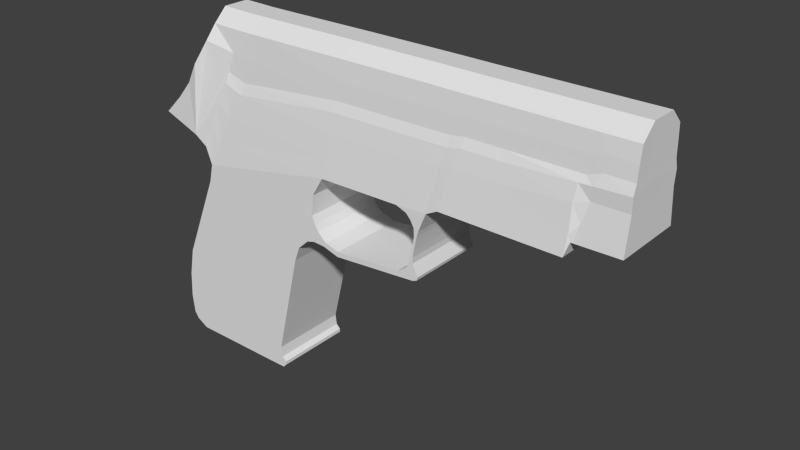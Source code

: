 # Source: gun.blend  (saved by Blender 2.67.0; exported with 4.5.12 LTS)
import bpy
from mathutils import Matrix  # noqa: F401  (used for matrix-valued properties, if any)

bpy.ops.wm.read_factory_settings(use_empty=True)
scene = bpy.context.scene
scene.name = 'Scene'

# ---- collections
col_collection_1 = bpy.data.collections.new('Collection 1'); scene.collection.children.link(col_collection_1)

# ---- materials (node trees are filled in below, after node groups)
mat_material = bpy.data.materials.new('Material')
mat_material.alpha_threshold = 0.0
mat_material.use_transparent_shadow = False
mat_material.roughness = 0.5
mat_material.line_color = (0.0, 0.0, 0.0, 1.0)

# ---- material node trees

# ---- world
world_world = bpy.data.worlds.new('World'); scene.world = world_world
world_world.color = (0.05088, 0.05088, 0.05088)
world_world.use_sun_shadow = False
world_world.sun_shadow_jitter_overblur = 0.0
world_world.cycles.sampling_method = 'MANUAL'
world_world.cycles.sample_map_resolution = 256

# ---- meshes
me_cube = bpy.data.meshes.new('Cube')
me_cube.from_pydata([(4.817, 0.6762, 1.405), (4.817, -0.6938, 1.405), (-4.762, -0.7676, 1.239), (-4.762, 0.7497, 1.239), (4.842, 0.5134, 3.091), (4.842, -0.517, 3.091), (-3.541, -0.517, 3.105), (-3.541, 0.5134, 3.105), (-0.8353, 0.7497, 0.9993), (-0.8353, -0.7676, 0.9993), (-0.5258, 0.5134, 3.097), (-0.5258, -0.517, 3.097), (-2.365, 0.7497, -3.309), (-2.365, -0.7676, -3.309), (-4.23, -0.7676, -3.31), (-4.23, 0.7497, -3.31), (-2.315, -0.517, 3.091), (-2.315, 0.5134, 3.091), (-3.639, -0.7676, 0.4619), (-3.639, 0.7497, 0.4619), (-3.765, 0.7497, 0.7932), (-3.765, -0.7676, 0.7932), (-2.872, 0.5134, 3.091), (-2.872, -0.517, 3.091), (-4.377, -0.7676, 1.617), (-4.377, 0.7497, 1.617), (-3.833, -0.8073, 2.373), (-3.833, 0.7894, 2.373), (-3.642, -0.6559, 2.805), (-3.642, 0.638, 2.805), (-4.087, -0.7676, 1.956), (-4.087, 0.7497, 1.956), (-4.021, 0.7497, 0.9608), (-4.021, -0.7676, 0.9608), (-4.444, 0.7497, -1.615), (-4.444, -0.7676, -1.615), (-3.724, 0.7497, 0.1016), (-3.724, -0.7676, 0.1016), (-4.541, 0.7497, -3.058), (-4.541, -0.7676, -3.058), (-4.584, 0.7497, -2.685), (-4.584, -0.7676, -2.685), (-4.551, -0.7676, -2.163), (-4.551, 0.7497, -2.163), (-4.463, -0.7676, -3.179), (-4.463, 0.7497, -3.179), (-1.955, 0.7497, -3.233), (-1.955, -0.7676, -3.233), (1.06, 0.7497, 0.08128), (1.139, -0.7691, 0.07531), (-1.957, -0.7676, -3.165), (-1.957, 0.7497, -3.165), (-1.238, -0.7691, -0.3254), (-2.019, -0.7676, -3.305), (-2.019, 0.7497, -3.305), (-0.5188, 0.7497, -0.2842), (-0.5212, -0.7691, -0.3845), (-0.5212, 0.7497, -0.3845), (-1.045, -0.7691, 0.08574), (-1.045, 0.7497, 0.08574), (-1.238, 0.7497, -0.3254), (-0.9702, 0.7497, -0.05382), (-2.065, -0.7676, -2.88), (-2.065, 0.7497, -2.88), (1.023, -0.7691, -0.01082), (0.9879, 0.7497, -0.05181), (1.226, -0.7691, -0.2081), (1.226, 0.7497, -0.2081), (0.8477, 0.7497, -0.2694), (0.8208, -0.7691, -0.1728), (1.023, 0.7497, -0.01082), (1.06, -0.7691, 0.08128), (0.9879, -0.7691, -0.05181), (-1.565, 0.7497, -0.8146), (-1.565, -0.7676, -0.8146), (0.8208, 0.7497, -0.1728), (1.141, 0.7497, -0.2431), (-2.037, 0.7497, -3.085), (-2.037, -0.7676, -3.085), (-0.5188, -0.7691, -0.2842), (1.239, 0.7497, -0.1486), (1.139, 0.7497, 0.07531), (-0.9702, -0.7691, -0.05382), (-1.076, -0.7691, -0.2789), (-1.458, -0.7676, -0.5331), (-1.458, 0.7497, -0.5331), (-1.076, 0.7497, -0.2789), (-1.099, 0.7497, 0.2288), (-1.099, -0.7676, 0.2288), (1.141, -0.7691, -0.2431), (0.8477, -0.7691, -0.2694), (0.9543, 0.7497, -0.08018), (0.9543, -0.7691, -0.08018), (1.239, -0.7691, -0.1486), (-0.804, -0.7691, -0.2004), (-0.804, 0.7497, -0.2004), (-0.8467, 0.7497, -0.2911), (-0.8467, -0.7691, -0.2911), (1.086, 0.7497, 0.1863), (1.141, -0.7691, 0.1874), (1.086, -0.7691, 0.1863), (1.141, 0.7497, 0.1874), (1.155, 0.7497, 0.7272), (1.247, -0.7691, 0.6919), (1.155, -0.7691, 0.7272), (1.247, 0.7497, 0.6919), (1.322, -0.7691, 0.8732), (1.322, 0.7497, 0.8732), (0.79, -0.7676, 1.024), (1.083, 0.7497, 0.8552), (-1.061, 0.7497, 0.6249), (-1.061, -0.7676, 0.6249), (1.155, -0.517, 3.096), (1.155, 0.5134, 3.096), (1.083, -0.7691, 0.8552), (0.79, 0.7497, 1.024), (1.398, 0.7497, 1.055), (1.398, -0.7676, 1.055), (1.87, 0.5134, 3.091), (1.87, -0.517, 3.091), (1.162, 0.7497, 0.574), (1.215, -0.7691, 0.5758), (1.162, -0.7691, 0.574), (1.215, 0.7497, 0.5758), (1.189, 0.7497, 0.452), (1.189, -0.7691, 0.452), (1.144, -0.7691, 0.4563), (1.144, 0.7497, 0.4563), (0.9972, 0.7497, 0.9478), (1.356, 0.7497, 0.9548), (1.356, -0.7691, 0.9548), (0.9971, -0.7691, 0.9478), (1.162, 0.7497, 0.3155), (1.115, -0.7691, 0.3213), (1.115, 0.7497, 0.3213), (1.162, -0.7691, 0.3155), (1.617, 0.7497, 1.167), (1.617, -0.7676, 1.167), (2.167, 0.5134, 3.091), (2.167, -0.517, 3.091), (3.892, 0.7497, 1.156), (3.892, -0.7676, 1.156), (4.14, 0.5134, 3.091), (4.14, -0.517, 3.091), (4.501, -0.517, 3.091), (4.501, 0.5134, 3.091), (3.959, -0.6938, 1.393), (3.959, 0.6762, 1.393), (2.836, -0.517, 3.091), (2.836, 0.5134, 3.091), (2.343, -0.7676, 1.163), (2.343, 0.7497, 1.163), (4.817, 0.2195, 1.405), (4.817, -0.2371, 1.405), (4.842, 0.2619, 3.344), (4.842, -0.2512, 3.344), (-2.365, -0.2618, -3.309), (-2.365, 0.244, -3.309), (-2.872, 0.2619, 3.344), (-2.872, -0.2512, 3.344), (-3.541, 0.2619, 3.358), (-3.541, -0.2512, 3.358), (-4.377, 0.244, 1.617), (-4.377, -0.2618, 1.617), (-3.833, -0.2618, 2.373), (-3.833, 0.244, 2.373), (-4.087, 0.244, 1.956), (-4.087, -0.2618, 1.956), (-3.642, 0.244, 2.805), (-3.642, -0.2618, 2.805), (-3.765, 0.244, 0.7932), (-3.765, -0.2618, 0.7932), (-4.762, -0.2618, 1.239), (-4.762, 0.244, 1.239), (-3.639, -0.2618, 0.4619), (-3.639, 0.244, 0.4619), (-4.23, -0.2618, -3.31), (-4.23, 0.244, -3.31), (-3.724, 0.244, 0.1016), (-3.724, -0.2618, 0.1016), (-4.444, 0.244, -1.615), (-4.444, -0.2618, -1.615), (-4.541, 0.244, -3.058), (-4.541, -0.2618, -3.058), (-4.584, 0.244, -2.685), (-4.584, -0.2618, -2.685), (-4.551, 0.244, -2.163), (-4.551, -0.2618, -2.163), (-4.463, 0.244, -3.179), (-4.463, -0.2618, -3.179), (-1.955, -0.2618, -3.233), (-1.955, 0.244, -3.233), (-1.957, -0.2618, -3.165), (-1.957, 0.244, -3.165), (-2.019, -0.2618, -3.305), (-2.019, 0.244, -3.305), (-1.076, 0.2434, -0.2789), (-1.076, -0.2628, -0.2789), (-2.065, -0.2618, -2.88), (-2.065, 0.244, -2.88), (-1.238, 0.2434, -0.3254), (-1.238, -0.2628, -0.3254), (-1.565, -0.2618, -0.8146), (-1.565, 0.244, -0.8146), (1.226, 0.2434, -0.2081), (1.226, -0.2628, -0.2081), (-2.037, -0.2618, -3.085), (-2.037, 0.244, -3.085), (0.8477, -0.2628, -0.2694), (0.8477, 0.2434, -0.2694), (-1.458, -0.2618, -0.5331), (-1.458, 0.244, -0.5331), (1.139, -0.2628, 0.07531), (1.139, 0.2434, 0.07531), (-0.8467, -0.2628, -0.2911), (-0.8467, 0.2434, -0.2911), (-0.5212, -0.2628, -0.3845), (-0.5212, 0.2434, -0.3845), (1.141, 0.2434, -0.2431), (1.141, -0.2628, -0.2431), (1.239, 0.2434, -0.1486), (1.239, -0.2628, -0.1486), (1.141, -0.2628, 0.1874), (1.141, 0.2434, 0.1874), (1.247, -0.2628, 0.6919), (1.247, 0.2434, 0.6919), (1.322, 0.2434, 0.8732), (1.322, -0.2628, 0.8732), (1.87, -0.2512, 3.344), (1.87, 0.2619, 3.344), (1.398, -0.2618, 1.055), (1.398, 0.244, 1.055), (1.155, -0.2512, 3.349), (1.155, 0.2619, 3.349), (1.189, 0.2434, 0.452), (1.189, -0.2628, 0.452), (1.215, 0.2434, 0.5758), (1.215, -0.2628, 0.5758), (1.356, 0.2434, 0.9548), (1.356, -0.2628, 0.9548), (1.162, 0.2434, 0.3155), (1.162, -0.2628, 0.3155), (2.167, -0.2512, 3.344), (2.167, 0.2619, 3.344), (1.617, -0.2618, 1.167), (1.617, 0.244, 1.167), (2.343, -0.2618, 1.163), (2.343, 0.244, 1.163), (2.836, -0.2512, 3.344), (2.836, 0.2619, 3.344), (4.501, -0.2512, 3.344), (4.501, 0.2619, 3.344), (-0.5258, 0.2619, 3.35), (-0.5258, -0.2512, 3.35), (-2.315, -0.2512, 3.344), (-2.315, 0.2619, 3.344), (3.959, -0.2371, 1.393), (3.959, 0.2195, 1.393), (3.892, -0.2618, 1.156), (3.892, 0.244, 1.156), (4.14, -0.2512, 3.344), (4.14, 0.2619, 3.344), (-4.021, 0.244, 0.9608), (-4.021, -0.2618, 0.9608), (4.821, 0.6401, 1.713), (4.826, 0.5974, 2.078), (4.831, 0.6152, 2.344), (4.836, 0.5412, 2.808), (4.821, -0.6555, 1.713), (4.826, -0.6102, 2.078), (4.831, -0.625, 2.344), (4.836, -0.5481, 2.808), (-0.5972, -0.5481, 2.719), (-0.6591, -0.625, 2.193), (-0.721, -0.6751, 1.825), (-0.7829, -0.7252, 1.378), (-0.7829, 0.7097, 1.378), (-0.721, 0.6625, 1.825), (-0.6591, 0.6152, 2.193), (-0.5972, 0.5412, 2.719), (-3.415, 0.7097, 0.9302), (-3.15, 0.6625, 1.484), (-2.885, 0.6152, 1.958), (-2.62, 0.5412, 2.591), (-2.62, -0.5481, 2.591), (-2.885, -0.625, 1.958), (-3.15, -0.6751, 1.484), (-3.415, -0.7252, 0.9302), (-3.078, -0.5481, 2.667), (-3.257, -0.6249, 2.1), (-3.435, -0.6751, 1.693), (-3.614, -0.7252, 1.205), (-3.614, 0.7097, 1.205), (-3.435, 0.6625, 1.693), (-3.257, 0.6152, 2.1), (-3.078, 0.5412, 2.667), (1.478, 0.7097, 1.423), (1.572, 0.6625, 1.857), (1.667, 0.6152, 2.213), (1.761, 0.5412, 2.727), (1.761, -0.5481, 2.727), (1.667, -0.625, 2.213), (1.572, -0.6751, 1.857), (1.478, -0.7252, 1.423), (0.8518, 0.7097, 1.398), (0.9248, 0.6625, 1.84), (0.9978, 0.6152, 2.203), (1.071, 0.5412, 2.724), (1.071, -0.5481, 2.724), (0.9978, -0.625, 2.203), (0.9248, -0.6751, 1.84), (0.8518, -0.7252, 1.398), (1.71, 0.7097, 1.516), (1.82, 0.6625, 1.929), (1.93, 0.6152, 2.262), (2.04, 0.5412, 2.753), (2.04, -0.5481, 2.753), (1.93, -0.625, 2.262), (1.82, -0.6751, 1.929), (1.71, -0.7252, 1.516), (2.722, -0.5481, 2.752), (2.623, -0.625, 2.26), (2.525, -0.6751, 1.926), (2.426, -0.7252, 1.512), (2.426, 0.7097, 1.512), (2.525, 0.6625, 1.926), (2.623, 0.6152, 2.26), (2.722, 0.5412, 2.752), (4.384, -0.5481, 2.807), (4.196, -0.625, 2.322), (4.18, -0.6102, 2.075), (4.078, -0.6555, 1.709), (4.078, 0.6401, 1.709), (4.18, 0.5974, 2.075), (4.196, 0.6152, 2.322), (4.384, 0.5412, 2.807), (3.934, 0.7097, 1.52), (3.931, 0.6625, 2.0), (3.967, 0.6152, 2.309), (4.082, 0.5412, 2.751), (4.082, -0.5481, 2.751), (3.967, -0.625, 2.309), (3.931, -0.6751, 2.0), (3.934, -0.7252, 1.52), (4.836, 0.2456, 2.896), (4.831, 0.2542, 2.409), (4.826, 0.2255, 2.121), (4.821, 0.2223, 1.733), (4.836, -0.2419, 2.896), (4.831, -0.2558, 2.409), (4.826, -0.2336, 2.121), (4.821, -0.2355, 1.733), (-4.011, 1.271, 2.027), (4.832, 0.5577, 2.531), (4.832, -0.5666, 2.531), (-0.642, -0.5666, 2.382), (-0.642, 0.5577, 2.382), (-2.812, 0.5577, 2.177), (-2.812, -0.5666, 2.177), (-3.207, -0.5666, 2.301), (-3.207, 0.5577, 2.301), (1.693, 0.5577, 2.399), (1.693, -0.5666, 2.399), (1.018, 0.5577, 2.391), (1.018, -0.5666, 2.391), (1.96, 0.5577, 2.442), (1.96, -0.5666, 2.442), (2.651, -0.5666, 2.44), (2.651, 0.5577, 2.44), (4.31, -0.5666, 2.529), (4.31, 0.5577, 2.529), (4.047, 0.5577, 2.437), (4.047, -0.5666, 2.437), (4.832, 0.236, 2.602), (4.832, -0.2366, 2.602)], [], [(263, 33, 2, 172), (158, 22, 7, 160), (348, 155, 5, 271), (21, 291, 290, 289, 359, 288, 23, 6, 28, 26, 30, 24, 2, 33), (174, 179, 37, 18), (22, 295, 360, 294, 293, 292, 20, 32, 3, 25, 31, 27, 29, 7), (114, 106, 130, 131), (134, 133, 126, 127), (304, 115, 8, 276), (276, 8, 19, 280), (272, 11, 16, 284), (156, 13, 14, 176), (194, 53, 13, 156), (19, 8, 110, 87, 85, 73, 63, 77, 51, 46, 54, 12, 15, 45, 38, 40, 43, 34, 36), (9, 18, 37, 35, 42, 41, 39, 44, 14, 13, 53, 47, 50, 78, 62, 74, 84, 88, 111), (174, 18, 21, 171), (250, 144, 5, 155), (284, 16, 23, 288), (280, 19, 20, 292), (169, 164, 26, 28), (173, 162, 25, 3), (160, 7, 29, 168), (180, 34, 43, 186), (186, 43, 40, 184), (164, 167, 30, 26), (167, 163, 24, 30), (188, 45, 15, 177), (184, 40, 38, 182), (182, 38, 45, 188), (192, 50, 47, 190), (206, 78, 50, 192), (190, 47, 53, 194), (196, 86, 96, 215), (202, 74, 62, 198), (210, 84, 74, 202), (198, 62, 78, 206), (86, 61, 95, 96), (82, 83, 97, 94), (110, 111, 88, 87), (61, 82, 94, 95), (215, 96, 57, 217), (200, 60, 86, 196), (60, 59, 61, 86), (58, 52, 83, 82), (59, 58, 82, 61), (79, 56, 90, 69), (211, 85, 60, 200), (88, 84, 52, 58), (85, 87, 59, 60), (70, 64, 71, 48), (55, 79, 69, 75), (94, 97, 56, 79), (87, 88, 58, 59), (217, 57, 68, 209), (96, 95, 55, 57), (95, 94, 79, 55), (57, 55, 75, 68), (48, 71, 100, 98), (220, 80, 81, 213), (80, 70, 48, 81), (64, 93, 49, 71), (91, 92, 72, 65), (218, 76, 67, 204), (76, 91, 65, 67), (92, 89, 66, 72), (75, 69, 92, 91), (209, 68, 76, 218), (68, 75, 91, 76), (69, 90, 89, 92), (67, 65, 70, 80), (65, 72, 64, 70), (204, 67, 80, 220), (72, 66, 93, 64), (236, 123, 105, 225), (71, 49, 99, 100), (81, 48, 98, 101), (213, 81, 101, 223), (109, 114, 131, 128), (120, 122, 104, 102), (122, 121, 103, 104), (123, 120, 102, 105), (226, 107, 129, 238), (124, 127, 120, 123), (104, 103, 106, 114), (8, 9, 111, 110), (233, 113, 10, 252), (102, 104, 114, 109), (296, 116, 115, 304), (225, 105, 107, 226), (244, 137, 117, 230), (312, 136, 116, 296), (316, 139, 119, 300), (232, 112, 119, 228), (115, 108, 9, 8), (308, 112, 11, 272), (129, 128, 115, 116), (105, 102, 109, 107), (238, 129, 116, 231), (128, 131, 108, 115), (131, 130, 117, 108), (300, 119, 112, 308), (98, 100, 133, 134), (107, 109, 128, 129), (240, 132, 124, 234), (132, 134, 127, 124), (127, 126, 122, 120), (133, 135, 125, 126), (100, 99, 135, 133), (234, 124, 123, 236), (126, 125, 121, 122), (223, 101, 132, 240), (101, 98, 134, 132), (228, 119, 139, 242), (246, 150, 137, 244), (324, 151, 136, 312), (320, 148, 139, 316), (258, 141, 150, 246), (271, 5, 144, 328), (340, 143, 148, 320), (336, 140, 151, 324), (242, 139, 148, 248), (328, 144, 143, 340), (248, 148, 143, 260), (264, 0, 147, 332), (332, 147, 140, 336), (256, 146, 141, 258), (260, 143, 144, 250), (153, 1, 146, 256), (178, 36, 34, 180), (254, 16, 11, 253), (159, 23, 16, 254), (262, 32, 20, 170), (32, 262, 173, 3), (262, 263, 172, 173), (23, 159, 161, 6), (159, 158, 160, 161), (267, 4, 154, 344), (344, 154, 155, 348), (19, 36, 178, 175), (175, 178, 179, 174), (12, 157, 177, 15), (157, 156, 176, 177), (54, 195, 157, 12), (195, 194, 156, 157), (19, 175, 170, 20), (175, 174, 171, 170), (145, 251, 154, 4), (251, 250, 155, 154), (29, 27, 165, 168), (168, 165, 164, 169), (2, 24, 163, 172), (172, 163, 162, 173), (6, 161, 169, 28), (161, 160, 168, 169), (35, 181, 187, 42), (181, 180, 186, 187), (42, 187, 185, 41), (187, 186, 184, 185), (27, 31, 166, 165), (165, 166, 167, 164), (31, 25, 162, 166), (166, 162, 163, 167), (44, 189, 176, 14), (189, 188, 177, 176), (41, 185, 183, 39), (185, 184, 182, 183), (39, 183, 189, 44), (183, 182, 188, 189), (51, 193, 191, 46), (193, 192, 190, 191), (77, 207, 193, 51), (207, 206, 192, 193), (46, 191, 195, 54), (191, 190, 194, 195), (83, 197, 214, 97), (197, 196, 215, 214), (73, 203, 199, 63), (203, 202, 198, 199), (85, 211, 203, 73), (211, 210, 202, 203), (63, 199, 207, 77), (199, 198, 206, 207), (97, 214, 216, 56), (214, 215, 217, 216), (52, 201, 197, 83), (201, 200, 196, 197), (84, 210, 201, 52), (210, 211, 200, 201), (56, 216, 208, 90), (216, 217, 209, 208), (93, 221, 212, 49), (221, 220, 213, 212), (89, 219, 205, 66), (219, 218, 204, 205), (90, 208, 219, 89), (208, 209, 218, 219), (66, 205, 221, 93), (205, 204, 220, 221), (121, 237, 224, 103), (237, 236, 225, 224), (49, 212, 222, 99), (212, 213, 223, 222), (106, 227, 239, 130), (227, 226, 238, 239), (112, 232, 253, 11), (232, 233, 252, 253), (103, 224, 227, 106), (224, 225, 226, 227), (136, 245, 231, 116), (245, 244, 230, 231), (113, 233, 229, 118), (233, 232, 228, 229), (130, 239, 230, 117), (239, 238, 231, 230), (135, 241, 235, 125), (241, 240, 234, 235), (125, 235, 237, 121), (235, 234, 236, 237), (99, 222, 241, 135), (222, 223, 240, 241), (118, 229, 243, 138), (229, 228, 242, 243), (151, 247, 245, 136), (247, 246, 244, 245), (140, 259, 247, 151), (259, 258, 246, 247), (138, 243, 249, 149), (243, 242, 248, 249), (149, 249, 261, 142), (249, 248, 260, 261), (147, 257, 259, 140), (257, 256, 258, 259), (142, 261, 251, 145), (261, 260, 250, 251), (0, 152, 257, 147), (152, 153, 256, 257), (37, 179, 181, 35), (179, 178, 180, 181), (17, 255, 252, 10), (255, 254, 253, 252), (22, 158, 255, 17), (158, 159, 254, 255), (33, 263, 171, 21), (263, 262, 170, 171), (153, 351, 268, 1), (351, 350, 269, 268), (350, 349, 270, 269), (374, 348, 271, 354), (113, 307, 279, 10), (363, 306, 278, 356), (306, 305, 277, 278), (305, 304, 276, 277), (10, 279, 283, 17), (356, 278, 282, 357), (278, 277, 281, 282), (277, 276, 280, 281), (9, 275, 287, 18), (275, 274, 286, 287), (274, 273, 285, 286), (355, 272, 284, 358), (18, 287, 291, 21), (287, 286, 290, 291), (286, 285, 289, 290), (358, 284, 288, 359), (17, 283, 295, 22), (357, 282, 294, 360), (282, 281, 293, 294), (281, 280, 292, 293), (118, 299, 307, 113), (361, 298, 306, 363), (298, 297, 305, 306), (297, 296, 304, 305), (138, 315, 299, 118), (365, 314, 298, 361), (314, 313, 297, 298), (313, 312, 296, 297), (137, 319, 303, 117), (319, 318, 302, 303), (318, 317, 301, 302), (366, 316, 300, 362), (108, 311, 275, 9), (311, 310, 274, 275), (310, 309, 273, 274), (364, 308, 272, 355), (117, 303, 311, 108), (303, 302, 310, 311), (302, 301, 309, 310), (362, 300, 308, 364), (149, 327, 315, 138), (368, 326, 314, 365), (326, 325, 313, 314), (325, 324, 312, 313), (150, 323, 319, 137), (323, 322, 318, 319), (322, 321, 317, 318), (367, 320, 316, 366), (1, 268, 331, 146), (268, 269, 330, 331), (269, 270, 329, 330), (354, 271, 328, 369), (141, 343, 323, 150), (343, 342, 322, 323), (342, 341, 321, 322), (372, 340, 320, 367), (142, 339, 327, 149), (371, 338, 326, 368), (338, 337, 325, 326), (337, 336, 324, 325), (146, 331, 343, 141), (331, 330, 342, 343), (330, 329, 341, 342), (369, 328, 340, 372), (4, 267, 335, 145), (353, 266, 334, 370), (266, 265, 333, 334), (265, 264, 332, 333), (145, 335, 339, 142), (370, 334, 338, 371), (334, 333, 337, 338), (333, 332, 336, 337), (0, 264, 347, 152), (264, 265, 346, 347), (265, 266, 345, 346), (353, 267, 344, 373), (152, 347, 351, 153), (347, 346, 350, 351), (346, 345, 349, 350), (373, 344, 348, 374), (349, 374, 354, 270), (307, 363, 356, 279), (279, 356, 357, 283), (273, 355, 358, 285), (285, 358, 359, 289), (283, 357, 360, 295), (299, 361, 363, 307), (315, 365, 361, 299), (317, 366, 362, 301), (309, 364, 355, 273), (301, 362, 364, 309), (327, 368, 365, 315), (321, 367, 366, 317), (270, 354, 369, 329), (341, 372, 367, 321), (339, 371, 368, 327), (329, 369, 372, 341), (267, 353, 370, 335), (335, 370, 371, 339), (266, 353, 373, 345), (345, 373, 374, 349)])
_uv = me_cube.uv_layers.new(name='UVMap')
_uv.uv.foreach_set('vector', [0.09063, 0.9397, 0.09075, 0.976, 0.03685, 0.9762, 0.03674, 0.9398, 0.4819, 0.5543, 0.5016, 0.5545, 0.5004, 0.6025, 0.4807, 0.6024, 0.842, 0.9359, 0.8413, 0.9679, 0.8222, 0.9498, 0.82, 0.9296, 0.187, 0.07155, 0.1572, 0.08251, 0.1221, 0.09546, 0.0926, 0.1084, 0.07784, 0.112, 0.05159, 0.1214, 0.02109, 0.1363, 0.01989, 0.08824, 0.04234, 0.08081, 0.07421, 0.06697, 0.1037, 0.04862, 0.1279, 0.02771, 0.1548, 0.0, 0.1749, 0.05316, 0.5542, 0.9589, 0.5541, 0.9323, 0.5905, 0.9322, 0.5906, 0.9588, 0.5016, 0.5545, 0.5321, 0.5694, 0.5583, 0.5787, 0.5731, 0.5824, 0.6025, 0.5953, 0.6377, 0.6083, 0.6674, 0.6192, 0.6553, 0.6376, 0.6352, 0.6908, 0.6083, 0.6631, 0.5841, 0.6421, 0.5546, 0.6238, 0.5227, 0.6099, 0.5004, 0.6025, 0.1838, 0.4199, 0.1826, 0.4371, 0.1767, 0.4396, 0.1771, 0.4138, 0.9456, 0.8293, 0.946, 0.9384, 0.9361, 0.9385, 0.9357, 0.8293, 0.625, 0.2873, 0.6521, 0.2919, 0.6534, 0.4087, 0.6261, 0.4048, 0.6261, 0.4048, 0.6534, 0.4087, 0.6911, 0.6102, 0.6574, 0.594, 0.0485, 0.2997, 0.02127, 0.3049, 0.02123, 0.1763, 0.05718, 0.1543, 0.03681, 0.8419, 0.0004632, 0.8421, 5.225e-05, 0.7082, 0.0364, 0.708, 0.03688, 0.8668, 0.0005394, 0.8669, 0.0004632, 0.8421, 0.03681, 0.8419, 0.6911, 0.6102, 0.6534, 0.4087, 0.6801, 0.425, 0.7085, 0.4278, 0.7629, 0.4537, 0.783, 0.4615, 0.9307, 0.4979, 0.9454, 0.4959, 0.9511, 0.4902, 0.9559, 0.49, 0.9611, 0.4947, 0.9613, 0.5195, 0.9609, 0.6535, 0.9514, 0.6702, 0.9428, 0.6758, 0.9161, 0.6788, 0.8787, 0.6764, 0.8395, 0.6685, 0.7169, 0.6165, 0.173, 0.2821, 0.2107, 0.08052, 0.2364, 0.0743, 0.359, 0.02223, 0.3982, 0.01439, 0.4355, 0.01192, 0.4622, 0.01492, 0.4709, 0.02052, 0.4803, 0.03723, 0.4807, 0.1712, 0.4805, 0.1961, 0.4754, 0.2007, 0.4705, 0.2006, 0.4648, 0.1949, 0.4501, 0.1929, 0.3025, 0.2292, 0.2824, 0.237, 0.228, 0.263, 0.1997, 0.2658, 0.5542, 0.9589, 0.5906, 0.9588, 0.5906, 0.9806, 0.5543, 0.9807, 0.003109, 0.6663, 0.023, 0.6661, 0.02309, 0.6906, 0.003198, 0.6908, 0.05718, 0.1543, 0.02123, 0.1763, 0.02109, 0.1363, 0.05159, 0.1214, 0.6574, 0.594, 0.6911, 0.6102, 0.6674, 0.6192, 0.6377, 0.6083, 0.3317, 0.8162, 0.3318, 0.7832, 0.371, 0.7833, 0.36, 0.8163, 0.2958, 0.6909, 0.2957, 0.7225, 0.2593, 0.7224, 0.2594, 0.6908, 0.294, 0.8565, 0.276, 0.8386, 0.2671, 0.816, 0.2954, 0.8161, 0.5174, 0.8018, 0.4811, 0.8019, 0.4809, 0.7617, 0.5173, 0.7616, 0.5173, 0.7616, 0.4809, 0.7617, 0.4808, 0.7244, 0.5172, 0.7243, 0.3318, 0.7832, 0.3319, 0.7504, 0.3683, 0.7505, 0.371, 0.7833, 0.3319, 0.7504, 0.332, 0.7226, 0.3684, 0.7228, 0.3683, 0.7505, 0.07269, 0.6909, 0.109, 0.6908, 0.1091, 0.7078, 0.07274, 0.7079, 0.5172, 0.7243, 0.4808, 0.7244, 0.4807, 0.6986, 0.5171, 0.6985, 0.5171, 0.6985, 0.4807, 0.6986, 0.4807, 0.6911, 0.5171, 0.691, 0.2298, 0.7635, 0.2296, 0.7998, 0.2249, 0.7998, 0.225, 0.7635, 0.2325, 0.7271, 0.2323, 0.6908, 0.2382, 0.6908, 0.2383, 0.7271, 0.225, 0.7635, 0.2249, 0.7998, 0.2191, 0.7998, 0.2193, 0.7635, 0.4074, 0.856, 0.3711, 0.8559, 0.3711, 0.8394, 0.4075, 0.8395, 0.6275, 0.857, 0.5911, 0.8571, 0.5907, 0.7055, 0.627, 0.7054, 0.6276, 0.878, 0.5912, 0.8781, 0.5911, 0.8571, 0.6275, 0.857, 0.627, 0.7054, 0.5907, 0.7055, 0.5906, 0.6911, 0.627, 0.691, 0.7448, 0.4263, 0.7287, 0.4186, 0.7392, 0.4067, 0.7457, 0.4098, 0.2483, 0.2722, 0.2643, 0.2645, 0.2653, 0.281, 0.2588, 0.2841, 0.3043, 0.8567, 0.304, 0.9658, 0.2754, 0.9657, 0.2757, 0.8566, 0.1096, 0.6911, 0.2187, 0.6908, 0.2188, 0.7029, 0.1096, 0.7032, 0.4075, 0.8395, 0.3711, 0.8394, 0.3712, 0.8158, 0.4076, 0.8159, 0.4074, 0.8676, 0.371, 0.8674, 0.3711, 0.8559, 0.4074, 0.856, 0.7481, 0.4379, 0.7187, 0.4239, 0.7287, 0.4186, 0.7448, 0.4263, 0.2383, 0.2668, 0.2676, 0.2528, 0.2643, 0.2645, 0.2483, 0.2722, 0.266, 0.8566, 0.2656, 0.9658, 0.2563, 0.9657, 0.2566, 0.8566, 0.2649, 0.3045, 0.272, 0.3044, 0.2642, 0.4027, 0.2573, 0.4008, 0.6639, 0.8778, 0.7002, 0.8777, 0.7003, 0.8944, 0.6639, 0.8945, 0.228, 0.263, 0.2824, 0.237, 0.2676, 0.2528, 0.2383, 0.2668, 0.7629, 0.4537, 0.7085, 0.4278, 0.7187, 0.4239, 0.7481, 0.4379, 0.9703, 0.8292, 0.9706, 0.9384, 0.9637, 0.9384, 0.9633, 0.8292, 0.1097, 0.7238, 0.2188, 0.7235, 0.2191, 0.8196, 0.11, 0.8199, 0.2588, 0.2841, 0.2653, 0.281, 0.272, 0.3044, 0.2649, 0.3045, 0.2757, 0.8566, 0.2754, 0.9657, 0.2656, 0.9658, 0.266, 0.8566, 0.4076, 0.8159, 0.3712, 0.8158, 0.3715, 0.7178, 0.4079, 0.7179, 0.7457, 0.4098, 0.7392, 0.4067, 0.7453, 0.3862, 0.7525, 0.3864, 0.1096, 0.7032, 0.2188, 0.7029, 0.2188, 0.7235, 0.1097, 0.7238, 0.7525, 0.3864, 0.7453, 0.3862, 0.7377, 0.2899, 0.7446, 0.288, 0.9633, 0.8292, 0.9637, 0.9384, 0.9559, 0.9384, 0.9555, 0.8293, 0.1142, 0.8658, 0.1143, 0.8294, 0.1294, 0.8295, 0.1293, 0.8659, 0.7361, 0.2599, 0.7262, 0.2754, 0.7196, 0.2727, 0.72, 0.267, 0.2457, 0.4154, 0.2556, 0.4309, 0.2396, 0.4237, 0.2391, 0.4181, 0.9761, 0.8292, 0.9764, 0.9383, 0.974, 0.9383, 0.9737, 0.8292, 0.4079, 0.6969, 0.3716, 0.6968, 0.3716, 0.6908, 0.408, 0.6909, 0.7428, 0.2669, 0.7311, 0.2803, 0.7291, 0.2779, 0.7403, 0.2608, 0.2507, 0.4105, 0.2624, 0.4238, 0.2599, 0.4299, 0.2486, 0.4129, 0.11, 0.8199, 0.2191, 0.8196, 0.2191, 0.8291, 0.11, 0.8294, 0.4079, 0.7179, 0.3715, 0.7178, 0.3716, 0.6968, 0.4079, 0.6969, 0.7446, 0.288, 0.7377, 0.2899, 0.7311, 0.2803, 0.7428, 0.2669, 0.2573, 0.4008, 0.2642, 0.4027, 0.2624, 0.4238, 0.2507, 0.4105, 0.7403, 0.2608, 0.7291, 0.2779, 0.7262, 0.2754, 0.7361, 0.2599, 0.9737, 0.8292, 0.974, 0.9383, 0.9706, 0.9384, 0.9703, 0.8292, 0.1098, 0.8658, 0.1099, 0.8294, 0.1143, 0.8294, 0.1142, 0.8658, 0.2486, 0.4129, 0.2599, 0.4299, 0.2556, 0.4309, 0.2457, 0.4154, 0.1657, 0.866, 0.1658, 0.8296, 0.1743, 0.8296, 0.1742, 0.866, 0.2391, 0.4181, 0.2396, 0.4237, 0.2316, 0.424, 0.2316, 0.42, 0.72, 0.267, 0.7196, 0.2727, 0.7121, 0.2708, 0.712, 0.2668, 0.1293, 0.8659, 0.1294, 0.8295, 0.1374, 0.8295, 0.1373, 0.8659, 0.9193, 0.8289, 0.8102, 0.8292, 0.8102, 0.8228, 0.9193, 0.8225, 0.9272, 0.8293, 0.9275, 0.9385, 0.9168, 0.9385, 0.9164, 0.8294, 0.2039, 0.4255, 0.2038, 0.4293, 0.1955, 0.4316, 0.193, 0.4251, 0.6842, 0.2614, 0.6843, 0.2652, 0.6734, 0.2657, 0.6759, 0.2591, 0.1878, 0.866, 0.1879, 0.8296, 0.194, 0.8297, 0.1939, 0.8661, 0.6931, 0.2633, 0.6928, 0.2666, 0.6843, 0.2652, 0.6842, 0.2614, 0.193, 0.4251, 0.1955, 0.4316, 0.1826, 0.4371, 0.1838, 0.4199, 0.3329, 0.8568, 0.3326, 0.9659, 0.304, 0.9658, 0.3043, 0.8567, 0.4826, 0.2649, 0.5023, 0.2651, 0.5018, 0.3859, 0.4821, 0.3857, 0.9164, 0.8294, 0.9168, 0.9385, 0.9087, 0.9385, 0.9083, 0.8294, 0.6234, 0.2424, 0.65, 0.2482, 0.6521, 0.2919, 0.625, 0.2873, 0.1742, 0.866, 0.1743, 0.8296, 0.1879, 0.8296, 0.1878, 0.866, 0.773, 0.8544, 0.8094, 0.8545, 0.8093, 0.87, 0.773, 0.8698, 0.6168, 0.2256, 0.642, 0.2324, 0.65, 0.2482, 0.6234, 0.2424, 0.04675, 0.4892, 0.0224, 0.4984, 0.02232, 0.4771, 0.04854, 0.4691, 0.00188, 0.4259, 0.02177, 0.4257, 0.02232, 0.4771, 0.002425, 0.4772, 0.9193, 0.8074, 0.8102, 0.8078, 0.8099, 0.6911, 0.9189, 0.6908, 0.04859, 0.4195, 0.02177, 0.4257, 0.02127, 0.3049, 0.0485, 0.2997, 0.6571, 0.2512, 0.6575, 0.277, 0.6521, 0.2919, 0.65, 0.2482, 0.6759, 0.2591, 0.6734, 0.2657, 0.6642, 0.2709, 0.663, 0.2537, 0.1939, 0.8661, 0.194, 0.8297, 0.2015, 0.8297, 0.2013, 0.866, 0.9193, 0.8225, 0.8102, 0.8228, 0.8102, 0.8078, 0.9193, 0.8074, 0.1771, 0.4138, 0.1767, 0.4396, 0.1696, 0.4426, 0.1716, 0.3989, 0.04854, 0.4691, 0.02232, 0.4771, 0.02177, 0.4257, 0.04859, 0.4195, 0.9555, 0.8293, 0.9559, 0.9384, 0.946, 0.9384, 0.9456, 0.8293, 0.663, 0.2537, 0.6642, 0.2709, 0.6575, 0.277, 0.6571, 0.2512, 0.1466, 0.8659, 0.1468, 0.8295, 0.1567, 0.8296, 0.1566, 0.8659, 0.7028, 0.2653, 0.7024, 0.2687, 0.6928, 0.2666, 0.6931, 0.2633, 0.9357, 0.8293, 0.9361, 0.9385, 0.9275, 0.9385, 0.9272, 0.8293, 0.222, 0.4221, 0.2224, 0.4254, 0.2127, 0.4274, 0.2123, 0.4242, 0.2316, 0.42, 0.2316, 0.424, 0.2224, 0.4254, 0.222, 0.4221, 0.1566, 0.8659, 0.1567, 0.8296, 0.1658, 0.8296, 0.1657, 0.866, 0.2123, 0.4242, 0.2127, 0.4274, 0.2038, 0.4293, 0.2039, 0.4255, 0.1373, 0.8659, 0.1374, 0.8295, 0.1468, 0.8295, 0.1466, 0.8659, 0.712, 0.2668, 0.7121, 0.2708, 0.7024, 0.2687, 0.7028, 0.2653, 0.002425, 0.4772, 0.02232, 0.4771, 0.0224, 0.4984, 0.002502, 0.4986, 0.7732, 0.8022, 0.8095, 0.8024, 0.8094, 0.8545, 0.773, 0.8544, 0.6173, 0.1742, 0.6425, 0.1803, 0.642, 0.2324, 0.6168, 0.2256, 0.047, 0.5382, 0.02257, 0.5465, 0.0224, 0.4984, 0.04675, 0.4892, 0.7735, 0.691, 0.8099, 0.6911, 0.8095, 0.8024, 0.7732, 0.8022, 0.04356, 0.6901, 0.02309, 0.6906, 0.023, 0.6661, 0.04353, 0.6576, 0.04747, 0.636, 0.02291, 0.6401, 0.02257, 0.5465, 0.047, 0.5382, 0.6171, 0.06584, 0.6434, 0.06895, 0.6425, 0.1803, 0.6173, 0.1742, 0.002502, 0.4986, 0.0224, 0.4984, 0.02257, 0.5465, 0.002676, 0.5466, 0.04353, 0.6576, 0.023, 0.6661, 0.02291, 0.6401, 0.04747, 0.636, 0.002676, 0.5466, 0.02257, 0.5465, 0.02291, 0.6401, 0.003015, 0.6403, 0.603, 0.002025, 0.6254, 0.002413, 0.626, 0.06402, 0.6032, 0.05538, 0.6032, 0.05538, 0.626, 0.06402, 0.6434, 0.06895, 0.6171, 0.06584, 0.2561, 0.7617, 0.256, 0.7946, 0.2385, 0.7998, 0.2386, 0.7635, 0.003015, 0.6403, 0.02291, 0.6401, 0.023, 0.6661, 0.003109, 0.6663, 0.4805, 0.9336, 0.4804, 0.9664, 0.4189, 0.9662, 0.419, 0.9334, 0.5178, 0.9324, 0.4815, 0.9325, 0.4811, 0.8019, 0.5174, 0.8018, 0.001336, 0.1765, 0.02123, 0.1763, 0.02127, 0.3049, 0.001371, 0.3051, 0.001191, 0.1365, 0.02109, 0.1363, 0.02123, 0.1763, 0.001336, 0.1765, 0.09052, 0.9033, 0.09041, 0.867, 0.1092, 0.8669, 0.1094, 0.9033, 0.09041, 0.867, 0.09052, 0.9033, 0.03663, 0.9035, 0.03652, 0.8671, 0.09052, 0.9033, 0.09063, 0.9397, 0.03674, 0.9398, 0.03663, 0.9035, 0.02109, 0.1363, 0.001191, 0.1365, 0.0, 0.08841, 0.01989, 0.08824, 0.9983, 0.04807, 0.9614, 0.04819, 0.9613, 0.0001131, 0.9982, 0.0, 0.8983, 0.9298, 0.8963, 0.9501, 0.8781, 0.968, 0.8771, 0.936, 0.8771, 0.936, 0.8781, 0.968, 0.8413, 0.9679, 0.842, 0.9359, 0.4815, 0.9591, 0.4815, 0.9325, 0.5178, 0.9324, 0.5179, 0.959, 0.5179, 0.959, 0.5178, 0.9324, 0.5541, 0.9323, 0.5542, 0.9589, 0.1095, 0.8417, 0.07315, 0.8418, 0.07274, 0.7079, 0.1091, 0.7078, 0.07315, 0.8418, 0.03681, 0.8419, 0.0364, 0.708, 0.07274, 0.7079, 0.1096, 0.8666, 0.07323, 0.8667, 0.07315, 0.8418, 0.1095, 0.8417, 0.07323, 0.8667, 0.03688, 0.8668, 0.03681, 0.8419, 0.07315, 0.8418, 0.4815, 0.9591, 0.5179, 0.959, 0.5179, 0.9808, 0.4816, 0.9809, 0.5179, 0.959, 0.5542, 0.9589, 0.5543, 0.9807, 0.5179, 0.9808, 0.5035, 0.02462, 0.4838, 0.02445, 0.4839, 0.0, 0.5036, 0.0001684, 0.9631, 0.5779, 0.9999, 0.5778, 1.0, 0.6023, 0.9631, 0.6024, 0.2671, 0.816, 0.2563, 0.783, 0.2955, 0.7831, 0.2954, 0.8161, 0.2954, 0.8161, 0.2955, 0.7831, 0.3318, 0.7832, 0.3317, 0.8162, 0.3685, 0.6911, 0.3684, 0.7228, 0.332, 0.7226, 0.3321, 0.691, 0.3321, 0.691, 0.332, 0.7226, 0.2957, 0.7225, 0.2958, 0.6909, 0.35, 0.8388, 0.3308, 0.8566, 0.3317, 0.8162, 0.36, 0.8163, 0.3308, 0.8566, 0.294, 0.8565, 0.2954, 0.8161, 0.3317, 0.8162, 0.5901, 0.8015, 0.5537, 0.8016, 0.5536, 0.7615, 0.59, 0.7614, 0.5537, 0.8016, 0.5174, 0.8018, 0.5173, 0.7616, 0.5536, 0.7615, 0.59, 0.7614, 0.5536, 0.7615, 0.5535, 0.7242, 0.5899, 0.7241, 0.5536, 0.7615, 0.5173, 0.7616, 0.5172, 0.7243, 0.5535, 0.7242, 0.2563, 0.783, 0.2592, 0.7502, 0.2956, 0.7503, 0.2955, 0.7831, 0.2955, 0.7831, 0.2956, 0.7503, 0.3319, 0.7504, 0.3318, 0.7832, 0.2592, 0.7502, 0.2593, 0.7224, 0.2957, 0.7225, 0.2956, 0.7503, 0.2956, 0.7503, 0.2957, 0.7225, 0.332, 0.7226, 0.3319, 0.7504, 0.0, 0.6911, 0.03635, 0.691, 0.0364, 0.708, 5.225e-05, 0.7082, 0.03635, 0.691, 0.07269, 0.6909, 0.07274, 0.7079, 0.0364, 0.708, 0.5899, 0.7241, 0.5535, 0.7242, 0.5534, 0.6984, 0.5898, 0.6983, 0.5535, 0.7242, 0.5172, 0.7243, 0.5171, 0.6985, 0.5534, 0.6984, 0.5898, 0.6983, 0.5534, 0.6984, 0.5534, 0.6909, 0.5898, 0.6908, 0.5534, 0.6984, 0.5171, 0.6985, 0.5171, 0.691, 0.5534, 0.6909, 0.23, 0.6908, 0.2299, 0.7271, 0.2251, 0.7271, 0.2252, 0.6908, 0.2299, 0.7271, 0.2298, 0.7635, 0.225, 0.7635, 0.2251, 0.7271, 0.2327, 0.7998, 0.2326, 0.7635, 0.2384, 0.7635, 0.2385, 0.7998, 0.2326, 0.7635, 0.2325, 0.7271, 0.2383, 0.7271, 0.2384, 0.7635, 0.2252, 0.6908, 0.2251, 0.7271, 0.2194, 0.7271, 0.2195, 0.6908, 0.2251, 0.7271, 0.225, 0.7635, 0.2193, 0.7635, 0.2194, 0.7271, 0.4802, 0.8563, 0.4438, 0.8561, 0.4439, 0.8396, 0.4803, 0.8397, 0.4438, 0.8561, 0.4074, 0.856, 0.4075, 0.8395, 0.4439, 0.8396, 0.7002, 0.8568, 0.6638, 0.8569, 0.6634, 0.7053, 0.6997, 0.7052, 0.6638, 0.8569, 0.6275, 0.857, 0.627, 0.7054, 0.6634, 0.7053, 0.7002, 0.8777, 0.6639, 0.8778, 0.6638, 0.8569, 0.7002, 0.8568, 0.6639, 0.8778, 0.6276, 0.878, 0.6275, 0.857, 0.6638, 0.8569, 0.6997, 0.7052, 0.6634, 0.7053, 0.6633, 0.6909, 0.6997, 0.6908, 0.6634, 0.7053, 0.627, 0.7054, 0.627, 0.691, 0.6633, 0.6909, 0.4803, 0.8397, 0.4439, 0.8396, 0.4439, 0.816, 0.4803, 0.8161, 0.4439, 0.8396, 0.4075, 0.8395, 0.4076, 0.8159, 0.4439, 0.816, 0.4802, 0.8678, 0.4438, 0.8677, 0.4438, 0.8561, 0.4802, 0.8563, 0.4438, 0.8677, 0.4074, 0.8676, 0.4074, 0.856, 0.4438, 0.8561, 0.5912, 0.8781, 0.6276, 0.878, 0.6275, 0.8946, 0.5912, 0.8947, 0.6276, 0.878, 0.6639, 0.8778, 0.6639, 0.8945, 0.6275, 0.8946, 0.4803, 0.8161, 0.4439, 0.816, 0.4442, 0.718, 0.4806, 0.7181, 0.4439, 0.816, 0.4076, 0.8159, 0.4079, 0.7179, 0.4442, 0.718, 0.1139, 0.9386, 0.114, 0.9022, 0.1292, 0.9022, 0.1291, 0.9386, 0.114, 0.9022, 0.1142, 0.8658, 0.1293, 0.8659, 0.1292, 0.9022, 0.4807, 0.6971, 0.4443, 0.697, 0.4443, 0.691, 0.4807, 0.6911, 0.4443, 0.697, 0.4079, 0.6969, 0.408, 0.6909, 0.4443, 0.691, 0.4806, 0.7181, 0.4442, 0.718, 0.4443, 0.697, 0.4807, 0.6971, 0.4442, 0.718, 0.4079, 0.7179, 0.4079, 0.6969, 0.4443, 0.697, 0.1096, 0.9386, 0.1097, 0.9022, 0.114, 0.9022, 0.1139, 0.9386, 0.1097, 0.9022, 0.1098, 0.8658, 0.1142, 0.8658, 0.114, 0.9022, 0.1654, 0.9387, 0.1656, 0.9023, 0.1741, 0.9024, 0.174, 0.9388, 0.1656, 0.9023, 0.1657, 0.866, 0.1742, 0.866, 0.1741, 0.9024, 0.1291, 0.9386, 0.1292, 0.9022, 0.1372, 0.9023, 0.1371, 0.9386, 0.1292, 0.9022, 0.1293, 0.8659, 0.1373, 0.8659, 0.1372, 0.9023, 0.1876, 0.9388, 0.1877, 0.9024, 0.1938, 0.9024, 0.1937, 0.9388, 0.1877, 0.9024, 0.1878, 0.866, 0.1939, 0.8661, 0.1938, 0.9024, 0.02177, 0.4257, 0.00188, 0.4259, 0.001371, 0.3051, 0.02127, 0.3049, 0.9992, 0.3374, 0.9623, 0.3375, 0.9619, 0.2168, 0.9988, 0.2166, 0.174, 0.9388, 0.1741, 0.9024, 0.1877, 0.9024, 0.1876, 0.9388, 0.1741, 0.9024, 0.1742, 0.866, 0.1878, 0.866, 0.1877, 0.9024, 0.7003, 0.8542, 0.7367, 0.8543, 0.7366, 0.8697, 0.7003, 0.8696, 0.7367, 0.8543, 0.773, 0.8544, 0.773, 0.8698, 0.7366, 0.8697, 0.5023, 0.2651, 0.4826, 0.2649, 0.4831, 0.2135, 0.5028, 0.2137, 0.9623, 0.3375, 0.9992, 0.3374, 0.9993, 0.3888, 0.9625, 0.3889, 0.1937, 0.9388, 0.1938, 0.9024, 0.2012, 0.9024, 0.2011, 0.9387, 0.1938, 0.9024, 0.1939, 0.8661, 0.2013, 0.866, 0.2012, 0.9024, 0.1464, 0.9387, 0.1465, 0.9023, 0.1565, 0.9023, 0.1564, 0.9387, 0.1465, 0.9023, 0.1466, 0.8659, 0.1566, 0.8659, 0.1565, 0.9023, 0.1564, 0.9387, 0.1565, 0.9023, 0.1656, 0.9023, 0.1654, 0.9387, 0.1565, 0.9023, 0.1566, 0.8659, 0.1657, 0.866, 0.1656, 0.9023, 0.1371, 0.9386, 0.1372, 0.9023, 0.1465, 0.9023, 0.1464, 0.9387, 0.1372, 0.9023, 0.1373, 0.8659, 0.1466, 0.8659, 0.1465, 0.9023, 0.5028, 0.2137, 0.4831, 0.2135, 0.4832, 0.1922, 0.5029, 0.1924, 0.9625, 0.3889, 0.9993, 0.3888, 0.9994, 0.4101, 0.9625, 0.4102, 0.7005, 0.802, 0.7369, 0.8021, 0.7367, 0.8543, 0.7003, 0.8542, 0.7369, 0.8021, 0.7732, 0.8022, 0.773, 0.8544, 0.7367, 0.8543, 0.7008, 0.6908, 0.7372, 0.6909, 0.7369, 0.8021, 0.7005, 0.802, 0.7372, 0.6909, 0.7735, 0.691, 0.7732, 0.8022, 0.7369, 0.8021, 0.5029, 0.1924, 0.4832, 0.1922, 0.4834, 0.1441, 0.5031, 0.1443, 0.9625, 0.4102, 0.9994, 0.4101, 0.9996, 0.4582, 0.9627, 0.4583, 0.5031, 0.1443, 0.4834, 0.1441, 0.4837, 0.05045, 0.5034, 0.05062, 0.9627, 0.4583, 0.9996, 0.4582, 0.9998, 0.5518, 0.963, 0.552, 0.2563, 0.6961, 0.2562, 0.7289, 0.2387, 0.7271, 0.2388, 0.6908, 0.2562, 0.7289, 0.2561, 0.7617, 0.2386, 0.7635, 0.2387, 0.7271, 0.5034, 0.05062, 0.4837, 0.05045, 0.4838, 0.02445, 0.5035, 0.02462, 0.963, 0.552, 0.9998, 0.5518, 0.9999, 0.5778, 0.9631, 0.5779, 0.4807, 0.868, 0.4806, 0.9008, 0.4191, 0.9006, 0.4192, 0.8678, 0.4806, 0.9008, 0.4805, 0.9336, 0.419, 0.9334, 0.4191, 0.9006, 0.5905, 0.9322, 0.5541, 0.9323, 0.5537, 0.8016, 0.5901, 0.8015, 0.5541, 0.9323, 0.5178, 0.9324, 0.5174, 0.8018, 0.5537, 0.8016, 0.5018, 0.5144, 0.4821, 0.5143, 0.4821, 0.3857, 0.5018, 0.3859, 0.9616, 0.08822, 0.9984, 0.08811, 0.9988, 0.2166, 0.9619, 0.2168, 0.5016, 0.5545, 0.4819, 0.5543, 0.4821, 0.5143, 0.5018, 0.5144, 0.9614, 0.04819, 0.9983, 0.04807, 0.9984, 0.08811, 0.9616, 0.08822, 0.09075, 0.976, 0.09063, 0.9397, 0.1095, 0.9396, 0.1096, 0.976, 0.09063, 0.9397, 0.09052, 0.9033, 0.1094, 0.9033, 0.1095, 0.9396, 0.8427, 0.8293, 0.8427, 0.8528, 0.8126, 0.8513, 0.8099, 0.8292, 0.8427, 0.8528, 0.8428, 0.8805, 0.8157, 0.8774, 0.8126, 0.8513, 0.8428, 0.8805, 0.8411, 0.9011, 0.8146, 0.8964, 0.8157, 0.8774, 0.8425, 0.9149, 0.842, 0.9359, 0.82, 0.9296, 0.8188, 0.9097, 0.5023, 0.2651, 0.5291, 0.2712, 0.529, 0.3911, 0.5018, 0.3859, 0.553, 0.2751, 0.5669, 0.2766, 0.5672, 0.3957, 0.5532, 0.3944, 0.5669, 0.2766, 0.5931, 0.282, 0.5938, 0.4002, 0.5672, 0.3957, 0.5931, 0.282, 0.625, 0.2873, 0.6261, 0.4048, 0.5938, 0.4002, 0.5018, 0.3859, 0.529, 0.3911, 0.5377, 0.5365, 0.5018, 0.5144, 0.5532, 0.3944, 0.5672, 0.3957, 0.5834, 0.5557, 0.5673, 0.5504, 0.5672, 0.3957, 0.5938, 0.4002, 0.6176, 0.5748, 0.5834, 0.5557, 0.5938, 0.4002, 0.6261, 0.4048, 0.6574, 0.594, 0.6176, 0.5748, 0.173, 0.2821, 0.1456, 0.286, 0.177, 0.09674, 0.2107, 0.08052, 0.1456, 0.286, 0.1133, 0.2905, 0.1371, 0.1159, 0.177, 0.09674, 0.1133, 0.2905, 0.08668, 0.2951, 0.1029, 0.1351, 0.1371, 0.1159, 0.0727, 0.2964, 0.0485, 0.2997, 0.05718, 0.1543, 0.08684, 0.1404, 0.2107, 0.08052, 0.177, 0.09674, 0.1572, 0.08251, 0.187, 0.07155, 0.177, 0.09674, 0.1371, 0.1159, 0.1221, 0.09546, 0.1572, 0.08251, 0.1371, 0.1159, 0.1029, 0.1351, 0.0926, 0.1084, 0.1221, 0.09546, 0.08684, 0.1404, 0.05718, 0.1543, 0.05159, 0.1214, 0.07784, 0.112, 0.5018, 0.5144, 0.5377, 0.5365, 0.5321, 0.5694, 0.5016, 0.5545, 0.5673, 0.5504, 0.5834, 0.5557, 0.5731, 0.5824, 0.5583, 0.5787, 0.5834, 0.5557, 0.6176, 0.5748, 0.6025, 0.5953, 0.5731, 0.5824, 0.6176, 0.5748, 0.6574, 0.594, 0.6377, 0.6083, 0.6025, 0.5953, 0.5028, 0.2137, 0.529, 0.2216, 0.5291, 0.2712, 0.5023, 0.2651, 0.5526, 0.2266, 0.5663, 0.2286, 0.5669, 0.2766, 0.553, 0.2751, 0.5663, 0.2286, 0.592, 0.2354, 0.5931, 0.282, 0.5669, 0.2766, 0.592, 0.2354, 0.6234, 0.2424, 0.625, 0.2873, 0.5931, 0.282, 0.5029, 0.1924, 0.5273, 0.2016, 0.529, 0.2216, 0.5028, 0.2137, 0.5496, 0.2074, 0.5629, 0.2096, 0.5663, 0.2286, 0.5526, 0.2266, 0.5629, 0.2096, 0.587, 0.2176, 0.592, 0.2354, 0.5663, 0.2286, 0.587, 0.2176, 0.6168, 0.2256, 0.6234, 0.2424, 0.592, 0.2354, 0.1616, 0.4583, 0.1364, 0.4651, 0.143, 0.4484, 0.1696, 0.4426, 0.1364, 0.4651, 0.1066, 0.4731, 0.1116, 0.4553, 0.143, 0.4484, 0.1066, 0.4731, 0.08242, 0.4811, 0.08583, 0.4622, 0.1116, 0.4553, 0.06914, 0.4834, 0.04675, 0.4892, 0.04854, 0.4691, 0.07209, 0.4641, 0.1716, 0.3989, 0.1446, 0.4034, 0.1456, 0.286, 0.173, 0.2821, 0.1446, 0.4034, 0.1127, 0.4088, 0.1133, 0.2905, 0.1456, 0.286, 0.1127, 0.4088, 0.0864, 0.4141, 0.08668, 0.2951, 0.1133, 0.2905, 0.07252, 0.4157, 0.04859, 0.4195, 0.0485, 0.2997, 0.0727, 0.2964, 0.1696, 0.4426, 0.143, 0.4484, 0.1446, 0.4034, 0.1716, 0.3989, 0.143, 0.4484, 0.1116, 0.4553, 0.1127, 0.4088, 0.1446, 0.4034, 0.1116, 0.4553, 0.08583, 0.4622, 0.0864, 0.4141, 0.1127, 0.4088, 0.07209, 0.4641, 0.04854, 0.4691, 0.04859, 0.4195, 0.07252, 0.4157, 0.5031, 0.1443, 0.5275, 0.1526, 0.5273, 0.2016, 0.5029, 0.1924, 0.5499, 0.1578, 0.5632, 0.1598, 0.5629, 0.2096, 0.5496, 0.2074, 0.5632, 0.1598, 0.5874, 0.167, 0.587, 0.2176, 0.5629, 0.2096, 0.5874, 0.167, 0.6173, 0.1742, 0.6168, 0.2256, 0.587, 0.2176, 0.1621, 0.5105, 0.1368, 0.5166, 0.1364, 0.4651, 0.1616, 0.4583, 0.1368, 0.5166, 0.1069, 0.5238, 0.1066, 0.4731, 0.1364, 0.4651, 0.1069, 0.5238, 0.08274, 0.531, 0.08242, 0.4811, 0.1066, 0.4731, 0.06944, 0.533, 0.047, 0.5382, 0.04675, 0.4892, 0.06914, 0.4834, 0.1449, 0.6883, 0.1226, 0.6887, 0.1227, 0.6354, 0.1456, 0.6267, 0.1226, 0.6887, 0.09618, 0.6892, 0.09626, 0.6428, 0.1227, 0.6354, 0.09618, 0.6892, 0.07728, 0.6896, 0.07869, 0.644, 0.09626, 0.6428, 0.06351, 0.6898, 0.04356, 0.6901, 0.04353, 0.6576, 0.06352, 0.6523, 0.163, 0.6218, 0.1367, 0.6249, 0.1368, 0.5166, 0.1621, 0.5105, 0.1367, 0.6249, 0.102, 0.6248, 0.1069, 0.5238, 0.1368, 0.5166, 0.102, 0.6248, 0.07954, 0.6275, 0.08274, 0.531, 0.1069, 0.5238, 0.06999, 0.6333, 0.04747, 0.636, 0.047, 0.5382, 0.06944, 0.533, 0.5034, 0.05062, 0.528, 0.05481, 0.5275, 0.1526, 0.5031, 0.1443, 0.5505, 0.05747, 0.56, 0.06323, 0.5632, 0.1598, 0.5499, 0.1578, 0.56, 0.06323, 0.5824, 0.06594, 0.5874, 0.167, 0.5632, 0.1598, 0.5824, 0.06594, 0.6171, 0.06584, 0.6173, 0.1742, 0.5874, 0.167, 0.1456, 0.6267, 0.1227, 0.6354, 0.1367, 0.6249, 0.163, 0.6218, 0.1227, 0.6354, 0.09626, 0.6428, 0.102, 0.6248, 0.1367, 0.6249, 0.09626, 0.6428, 0.07869, 0.644, 0.07954, 0.6275, 0.102, 0.6248, 0.06352, 0.6523, 0.04353, 0.6576, 0.04747, 0.636, 0.06999, 0.6333, 0.5036, 0.0001684, 0.5241, 0.0006588, 0.524, 0.03314, 0.5035, 0.02462, 0.544, 0.0009879, 0.5577, 0.001154, 0.5592, 0.04675, 0.544, 0.0385, 0.5577, 0.001154, 0.5766, 0.001565, 0.5767, 0.04796, 0.5592, 0.04675, 0.5766, 0.001565, 0.603, 0.002025, 0.6032, 0.05538, 0.5767, 0.04796, 0.5035, 0.02462, 0.524, 0.03314, 0.528, 0.05481, 0.5034, 0.05062, 0.544, 0.0385, 0.5592, 0.04675, 0.56, 0.06323, 0.5505, 0.05747, 0.5592, 0.04675, 0.5767, 0.04796, 0.5824, 0.06594, 0.56, 0.06323, 0.5767, 0.04796, 0.6032, 0.05538, 0.6171, 0.06584, 0.5824, 0.06594, 0.9083, 0.8295, 0.9057, 0.8516, 0.8756, 0.8529, 0.8755, 0.8294, 0.9057, 0.8516, 0.9025, 0.8776, 0.8758, 0.8806, 0.8756, 0.8529, 0.9025, 0.8776, 0.9037, 0.8967, 0.8778, 0.9012, 0.8758, 0.8806, 0.8996, 0.91, 0.8983, 0.9298, 0.8771, 0.936, 0.8764, 0.915, 0.8755, 0.8294, 0.8756, 0.8529, 0.8427, 0.8528, 0.8427, 0.8293, 0.8756, 0.8529, 0.8758, 0.8806, 0.8428, 0.8805, 0.8427, 0.8528, 0.8758, 0.8806, 0.8778, 0.9012, 0.8411, 0.9011, 0.8428, 0.8805, 0.8764, 0.915, 0.8771, 0.936, 0.842, 0.9359, 0.8425, 0.9149, 0.8411, 0.9011, 0.8425, 0.9149, 0.8188, 0.9097, 0.8146, 0.8964, 0.5291, 0.2712, 0.553, 0.2751, 0.5532, 0.3944, 0.529, 0.3911, 0.529, 0.3911, 0.5532, 0.3944, 0.5673, 0.5504, 0.5377, 0.5365, 0.08668, 0.2951, 0.0727, 0.2964, 0.08684, 0.1404, 0.1029, 0.1351, 0.1029, 0.1351, 0.08684, 0.1404, 0.07784, 0.112, 0.0926, 0.1084, 0.5377, 0.5365, 0.5673, 0.5504, 0.5583, 0.5787, 0.5321, 0.5694, 0.529, 0.2216, 0.5526, 0.2266, 0.553, 0.2751, 0.5291, 0.2712, 0.5273, 0.2016, 0.5496, 0.2074, 0.5526, 0.2266, 0.529, 0.2216, 0.08242, 0.4811, 0.06914, 0.4834, 0.07209, 0.4641, 0.08583, 0.4622, 0.0864, 0.4141, 0.07252, 0.4157, 0.0727, 0.2964, 0.08668, 0.2951, 0.08583, 0.4622, 0.07209, 0.4641, 0.07252, 0.4157, 0.0864, 0.4141, 0.5275, 0.1526, 0.5499, 0.1578, 0.5496, 0.2074, 0.5273, 0.2016, 0.08274, 0.531, 0.06944, 0.533, 0.06914, 0.4834, 0.08242, 0.4811, 0.07728, 0.6896, 0.06351, 0.6898, 0.06352, 0.6523, 0.07869, 0.644, 0.07954, 0.6275, 0.06999, 0.6333, 0.06944, 0.533, 0.08274, 0.531, 0.528, 0.05481, 0.5505, 0.05747, 0.5499, 0.1578, 0.5275, 0.1526, 0.07869, 0.644, 0.06352, 0.6523, 0.06999, 0.6333, 0.07954, 0.6275, 0.5241, 0.0006588, 0.544, 0.0009879, 0.544, 0.0385, 0.524, 0.03314, 0.524, 0.03314, 0.544, 0.0385, 0.5505, 0.05747, 0.528, 0.05481, 0.9037, 0.8967, 0.8996, 0.91, 0.8764, 0.915, 0.8778, 0.9012, 0.8778, 0.9012, 0.8764, 0.915, 0.8425, 0.9149, 0.8411, 0.9011])
me_cube.materials.append(mat_material)
me_cube.use_remesh_preserve_volume = False
me_cube.use_remesh_preserve_attributes = False
me_cube.use_mirror_vertex_groups = False
me_cube.update()

# ---- objects
ob_cube = bpy.data.objects.new('Cube', me_cube)

# ---- transforms, parenting, visibility, modifiers, constraints
ob_cube.location = (0.0, 0.0, 0.0)
ob_cube.lock_rotations_4d = False
ob_cube.empty_display_type = 'ARROWS'
ob_cube.lineart.crease_threshold = 0.0

# ---- collection membership
col_collection_1.objects.link(ob_cube)

# ---- scene / render settings (as saved in the file)
scene.frame_start = 1; scene.frame_end = 250; scene.frame_set(1)
scene.render.engine = 'BLENDER_EEVEE_NEXT'
scene.render.image_settings.color_mode = 'RGB'
scene.render.image_settings.compression = 90
scene.render.resolution_percentage = 50
scene.render.dither_intensity = 0.0
scene.render.bake_margin = 2
scene.cycles.use_denoising = False
scene.cycles.samples = 10
scene.cycles.sampling_pattern = 'TABULATED_SOBOL'
scene.cycles.light_sampling_threshold = 0.0
scene.cycles.use_adaptive_sampling = False
scene.cycles.use_light_tree = False
scene.cycles.blur_glossy = 0.0
scene.cycles.volume_bounces = 1
scene.cycles.pixel_filter_type = 'GAUSSIAN'
scene.cycles.sample_clamp_indirect = 0.0
scene.view_settings.view_transform = 'Standard'
bpy.context.view_layer.update()

# ---- added for rendering (the .blend has no active camera and no usable light): camera, sun
cam_auto = bpy.data.cameras.new('AutoCamera')
cam_auto.lens = 50.0
cam_auto.sensor_width = 36.0
cam_auto.clip_end = 1000.0
ob_auto_camera = bpy.data.objects.new('AutoCamera', cam_auto)
scene.collection.objects.link(ob_auto_camera)
ob_auto_camera.location = (11.0264, -12.9519, 8.8133)
ob_auto_camera.rotation_euler = (1.09748, -7.21219e-08, 0.694738)
scene.camera = ob_auto_camera
light_auto_sun = bpy.data.lights.new('AutoSun', 'SUN')
light_auto_sun.energy = 3.0
light_auto_sun.angle = 0.0523599
ob_auto_sun = bpy.data.objects.new('AutoSun', light_auto_sun)
scene.collection.objects.link(ob_auto_sun)
ob_auto_sun.rotation_euler = (0.872665, 0.174533, 0.523599)
bpy.context.view_layer.update()
